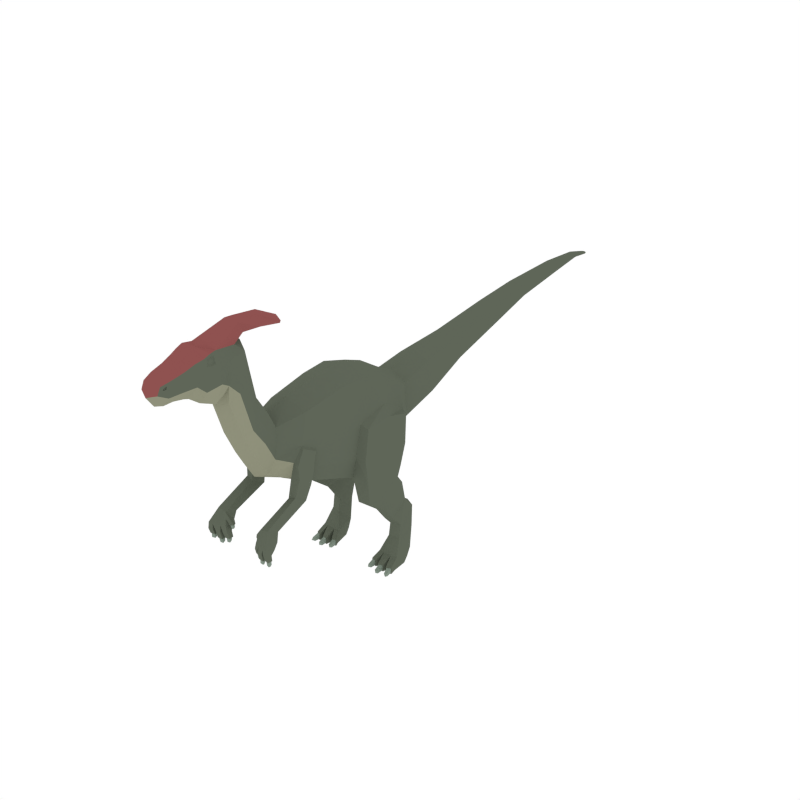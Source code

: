 # Source: Parasaurolophus.blend  (saved by Blender 2.79.0; exported with 4.5.12 LTS)
import bpy
from mathutils import Matrix  # noqa: F401  (used for matrix-valued properties, if any)

bpy.ops.wm.read_factory_settings(use_empty=True)
scene = bpy.context.scene
scene.name = 'Scene'

# ---- collections
col_collection_1 = bpy.data.collections.new('Collection 1'); scene.collection.children.link(col_collection_1)

# ---- materials (node trees are filled in below, after node groups)
mat_green = bpy.data.materials.new('Green')
mat_green.alpha_threshold = 0.0
mat_green.diffuse_color = (0.1149, 0.1329, 0.0985, 1.0)
mat_green.roughness = 0.5
mat_lightgreen = bpy.data.materials.new('LightGreen')
mat_lightgreen.alpha_threshold = 0.0
mat_lightgreen.diffuse_color = (0.2255, 0.281, 0.2287, 1.0)
mat_lightgreen.roughness = 0.5
mat_lightyellow = bpy.data.materials.new('LightYellow')
mat_lightyellow.alpha_threshold = 0.0
mat_lightyellow.diffuse_color = (0.2758, 0.281, 0.1979, 1.0)
mat_lightyellow.roughness = 0.5
mat_red = bpy.data.materials.new('Red')
mat_red.alpha_threshold = 0.0
mat_red.diffuse_color = (0.3032, 0.05684, 0.07047, 1.0)
mat_red.roughness = 0.5

# ---- material node trees
mat_red.use_nodes = True; mat_red.node_tree.nodes.clear()
_N = mat_red.node_tree.nodes; _L = mat_red.node_tree.links
n0 = _N.new('ShaderNodeOutputMaterial'); n0.name = 'Material Output'; n0.location = (300, 300)
n1 = _N.new('ShaderNodeBsdfDiffuse'); n1.name = 'Diffuse BSDF'; n1.location = (10, 300)
n1.inputs[0].default_value = (0.2738, 0.08386, 0.08009, 1.0)
_L.new(n1.outputs[0], n0.inputs[0])
n0.is_active_output = True

# ---- world
world_world = bpy.data.worlds.new('World'); scene.world = world_world
world_world.color = (1.0, 1.0, 1.0)
world_world.use_sun_shadow = False
world_world.sun_shadow_jitter_overblur = 0.0
world_world.cycles.sampling_method = 'NONE'
world_world.cycles.sample_map_resolution = 256
world_world.light_settings.ao_factor = 0.8675

# ---- meshes
me_cylinder = bpy.data.meshes.new('Cylinder')
me_cylinder.from_pydata([(0.5306, -2.245, 3.198), (0.3331, -2.473, 3.292), (0.4686, -2.263, 2.894), (0.2907, -2.612, 3.039), (0.4214, -1.789, 3.949), (0.2717, -2.365, 3.84), (0.547, -1.863, 2.925), (0.4928, -1.955, 2.698), (0.4635, -0.941, 4.094), (0.5188, -2.025, 3.419), (0.3263, -2.398, 3.646), (0.5514, -1.729, 3.261), (0.6422, -0.8087, 2.703), (0.5353, -0.7763, 2.235), (0.533, -0.3406, 4.095), (0.6327, -0.6518, 3.315), (0.5969, -0.7095, 1.706), (0.5476, -0.3823, 2.126), (0.6004, 0.07366, 3.914), (0.6986, -0.06861, 3.528), (0.719, 0.3932, 2.692), (0.6539, 0.2206, 2.226), (0.6059, 0.5534, 3.65), (0.6605, 0.4805, 3.187), (0.5024, 0.7746, 2.95), (0.4048, 0.7106, 2.724), (0.3922, 0.8684, 3.497), (0.4467, 0.8165, 3.204), (0.4309, 1.738, 3.126), (0.3547, 1.76, 2.97), (0.3547, 1.631, 3.643), (0.3928, 1.707, 3.34), (0.2953, 2.759, 3.395), (0.2482, 2.785, 3.285), (0.2482, 2.656, 3.795), (0.2718, 2.717, 3.569), (0.8055, -0.7362, 2.634), (0.832, -0.7106, 2.215), (0.7629, -0.5967, 3.223), (0.8634, -0.2601, 2.604), (0.8918, -0.3551, 2.109), (0.8214, -0.08828, 3.311), (0.8458, 0.3294, 2.591), (0.8595, 0.1785, 2.183), (0.7856, 0.4271, 3.145), (0.8117, -0.6441, 1.69), (0.8323, 0.1295, 1.949), (0.6574, 0.1035, 1.985), (0.5704, -0.3711, 1.792), (0.8685, -0.3504, 1.778), (0.623, -0.2513, 1.337), (0.7829, -0.1863, 1.35), (0.8089, 0.2811, 1.759), (0.6584, 0.2593, 1.783), (0.5868, -0.1018, 1.48), (0.8439, -0.08182, 1.463), (0.6729, 0.6102, 1.167), (0.8167, 0.5783, 1.107), (0.7931, 0.396, 1.306), (0.6584, 0.3795, 1.333), (0.6389, -0.02888, 1.03), (0.7829, 0.0372, 1.042), (0.6577, 0.1099, 0.8654), (0.8627, 0.176, 0.8762), (0.6729, 0.4904, 0.7303), (0.8707, 0.4988, 0.7092), (0.6577, 0.06691, 0.6054), (0.8627, 0.1351, 0.593), (0.6303, 0.3932, 0.2752), (0.9146, 0.3977, 0.2674), (0.534, -0.05992, 0.2663), (0.9389, -0.03114, 0.2635), (0.6504, -0.07941, 0.2635), (0.8139, 0.3961, 0.2704), (0.8262, -0.08296, 0.2663), (0.721, 0.3945, 0.273), (0.9445, -0.09508, -0.003348), (0.8317, -0.1471, -0.003348), (0.925, 0.2122, -0.003348), (0.9186, 0.3078, 0.1041), (0.8178, 0.3078, 0.1041), (0.8221, 0.2122, -0.003348), (0.8697, -0.2743, 0.1357), (0.9744, -0.2262, 0.1331), (0.8705, -0.2832, -0.003348), (0.9752, -0.2349, -0.003349), (0.8838, -0.2692, 0.1168), (0.9605, -0.2339, 0.1149), (0.8844, -0.2757, 0.01496), (0.9611, -0.2403, 0.01496), (0.918, -0.392, 0.06865), (0.9718, -0.3676, 0.0715), (0.916, -0.3689, 0.0007352), (0.9698, -0.3449, 0.004863), (0.9695, -0.4141, 0.02627), (0.6415, -0.1423, -0.003348), (0.5251, -0.123, -0.003349), (0.6974, 0.2122, -0.003348), (0.7127, 0.3076, 0.1046), (0.6139, 0.3073, 0.1051), (0.5965, 0.2122, -0.003349), (0.4751, -0.2155, 0.1417), (0.5833, -0.2337, 0.1393), (0.4739, -0.226, 0.002754), (0.5821, -0.2439, 0.00297), (0.4894, -0.2195, 0.1228), (0.5686, -0.2328, 0.1211), (0.4885, -0.2271, 0.02108), (0.5677, -0.2403, 0.02124), (0.4925, -0.3541, 0.0764), (0.5479, -0.3636, 0.07937), (0.4957, -0.3322, 0.008217), (0.551, -0.3421, 0.01247), (0.5099, -0.3874, 0.0368), (0.6791, -0.2853, 0.1357), (0.7915, -0.2594, 0.133), (0.6792, -0.2947, -0.009429), (0.7916, -0.2687, -0.00943), (0.6942, -0.2832, 0.116), (0.7765, -0.2643, 0.114), (0.6942, -0.2901, 0.009688), (0.7765, -0.2711, 0.009688), (0.7047, -0.411, 0.06899), (0.7638, -0.4138, 0.06855), (0.707, -0.3871, -0.002049), (0.766, -0.3903, -0.001151), (0.7418, -0.435, 0.02087), (0.6284, -2.236, 3.161), (0.654, -2.244, 2.902), (0.5881, -2.064, 3.315), (0.6603, -1.912, 2.908), (0.682, -1.998, 2.73), (0.6161, -1.807, 3.181), (0.5638, -2.038, 3.385), (0.5181, -2.256, 2.893), (0.5874, -1.976, 2.714), (0.5984, -1.888, 2.917), (0.5932, -2.308, 2.552), (0.4499, -2.33, 2.507), (0.5135, -2.319, 2.529), (0.5804, -2.246, 3.174), (0.5942, -1.762, 3.238), (0.4251, -2.068, 2.367), (0.6105, -2.073, 2.398), (0.5164, -2.056, 2.385), (0.2705, 4.115, 3.748), (0.2342, 4.135, 3.664), (0.2342, 4.057, 3.992), (0.2523, 4.083, 3.881), (0.2198, 5.078, 3.957), (0.1948, 5.079, 3.897), (0.1948, 5.077, 4.13), (0.2073, 5.078, 4.052), (0.1542, 6.429, 4.096), (0.1359, 6.427, 4.053), (0.1359, 6.432, 4.224), (0.145, 6.431, 4.166), (0.1032, 7.265, 4.162), (0.09266, 7.258, 4.137), (0.09266, 7.316, 4.204), (0.09795, 7.277, 4.18), (0.05898, 7.685, 4.082), (0.06259, 7.722, 4.103), (0.05898, 7.76, 4.109), (0.06621, 7.704, 4.095), (0.05898, 7.732, 4.079), (0.05898, 7.76, 4.091), (0.3796, -3.076, 1.957), (0.476, -3.108, 1.951), (0.6202, -3.16, 1.959), (0.6551, -2.986, 1.91), (0.4307, -3.007, 2.196), (0.6337, -2.889, 2.008), (0.5218, -2.876, 1.994), (0.3903, -2.877, 1.998), (0.6437, -2.797, 2.142), (0.6062, -3.002, 2.232), (0.5174, -3.004, 2.214), (0.4027, -2.898, 1.907), (0.4988, -2.932, 1.901), (0.4311, -3.104, 1.819), (0.3415, -3.077, 1.817), (0.3603, -2.957, 1.817), (0.4496, -2.985, 1.819), (0.3312, -3.042, 1.7), (0.4208, -3.068, 1.702), (0.3456, -2.949, 1.699), (0.4349, -2.977, 1.701), (0.3451, -3.033, 1.7), (0.4107, -3.052, 1.702), (0.3556, -2.965, 1.699), (0.4211, -2.986, 1.701), (0.3518, -3.024, 1.608), (0.4007, -3.042, 1.609), (0.3618, -2.977, 1.627), (0.4105, -2.995, 1.627), (0.3998, -2.994, 1.597), (0.5764, -3.142, 1.832), (0.4812, -3.003, 1.832), (0.4745, -3.131, 1.834), (0.583, -3.016, 1.83), (0.4639, -3.103, 1.671), (0.5658, -3.114, 1.671), (0.4688, -3.004, 1.668), (0.5706, -3.017, 1.668), (0.4781, -3.091, 1.67), (0.5528, -3.1, 1.671), (0.4818, -3.019, 1.668), (0.5563, -3.028, 1.669), (0.4667, -3.084, 1.58), (0.5257, -3.094, 1.58), (0.4759, -3.029, 1.598), (0.5347, -3.041, 1.598), (0.5164, -3.048, 1.549), (0.3896, -2.793, 2.147), (0.5185, -2.759, 2.146), (0.3362, -2.925, 4.039), (0.2716, -3.033, 3.841), (0.2926, -2.777, 4.389), (0.3317, -2.836, 4.222), (0.2349, -2.713, 4.479), (0.3346, -2.676, 3.678), (0.2811, -2.812, 3.371), (0.2822, -2.562, 4.049), (0.329, -2.603, 3.851), (0.2533, -2.512, 4.173), (0.3441, -3.654, 4.812), (0.394, -3.537, 5.123), (0.1567, -3.034, 5.556), (0.273, -3.242, 5.385), (0.2984, -3.313, 5.256), (0.2165, -3.341, 4.847), (0.2725, -3.521, 5.659), (0.3191, -3.795, 5.62), (0.3543, -3.538, 5.394), (0.2189, -4.097, 5.044), (0.3308, -3.976, 5.219), (0.3187, -3.862, 4.968), (0.2832, -3.939, 5.578), (0.2599, -4.137, 5.507), (0.1902, -4.554, 5.398), (0.2826, -4.143, 5.377), (0.2468, -4.434, 5.299), (0.2487, -4.461, 5.194), (0.1843, -4.616, 5.269), (0.2376, -4.372, 5.452), (0.1826, -4.524, 5.071), (0.2842, -4.276, 5.208), (0.3404, -3.815, 5.427), (0.3968, -3.854, 5.102), (0.316, -3.953, 5.398), (0.2008, -4.354, 5.084), (0.3453, -3.687, 5.407), (0.3232, -3.676, 5.666), (0.3009, -3.329, 4.989), (0.2153, -4.528, 5.336), (0.216, -4.511, 5.371), (0.2285, -4.461, 5.386), (0.237, -4.479, 5.345), (0.2025, -4.522, 5.332), (0.2032, -4.505, 5.367), (0.2157, -4.455, 5.382), (0.2242, -4.473, 5.34), (0.2335, -3.305, 4.643), (0.2936, -3.014, 4.995), (0.2981, -3.109, 4.764), (0.2545, -2.915, 5.178), (0.1968, -2.865, 5.408), (0.1341, -2.821, 5.685), (0.1583, -2.926, 5.893), (0.1537, -2.464, 5.666), (0.1168, -2.429, 5.836), (0.11, -1.991, 5.564), (0.1168, -1.977, 5.605), (0.3389, -3.581, 5.467), (0.3006, -3.579, 5.594), (0.3169, -3.742, 5.588), (0.3303, -3.754, 5.482), (0.3333, -3.674, 5.455), (0.3195, -3.667, 5.617), (0.3128, -3.603, 5.492), (0.2957, -3.604, 5.568), (0.3033, -3.716, 5.57), (0.3126, -3.724, 5.5), (0.3147, -3.668, 5.477), (0.3051, -3.664, 5.59), (0.7078, -3.17, 1.967), (0.7428, -2.996, 1.918), (0.7213, -2.899, 2.016), (0.7195, -3.18, 1.832), (0.6299, -3.155, 1.823), (0.646, -3.035, 1.829), (0.7355, -3.062, 1.838), (0.6284, -3.116, 1.708), (0.718, -3.141, 1.716), (0.6408, -3.023, 1.711), (0.7303, -3.05, 1.719), (0.642, -3.107, 1.709), (0.7077, -3.125, 1.715), (0.6512, -3.039, 1.711), (0.7167, -3.058, 1.718), (0.6476, -3.099, 1.615), (0.7114, -3.121, 1.62), (0.6572, -3.038, 1.642), (0.7209, -3.061, 1.647), (0.6873, -3.06, 1.591), (0.4043, -3.042, 2.073), (0.3846, -3.025, 2.038), (0.3227, -2.996, 2.055), (0.3498, -2.89, 2.032), (0.413, -2.923, 2.021), (0.2889, -2.978, 1.971), (0.3509, -3.007, 1.954), (0.3062, -2.91, 1.957), (0.3678, -2.941, 1.94), (0.2995, -2.973, 1.967), (0.3448, -2.994, 1.954), (0.3121, -2.923, 1.956), (0.3573, -2.946, 1.944), (0.282, -2.974, 1.899), (0.3154, -2.992, 1.89), (0.2974, -2.938, 1.905), (0.3306, -2.957, 1.896), (0.3155, -2.958, 1.876), (-0.5306, -2.245, 3.198), (-0.3331, -2.473, 3.292), (-0.4686, -2.263, 2.894), (-0.2907, -2.612, 3.039), (-0.4214, -1.789, 3.949), (-0.2717, -2.365, 3.84), (-0.547, -1.863, 2.925), (-0.4928, -1.955, 2.698), (-0.4635, -0.941, 4.094), (-0.5188, -2.025, 3.419), (-0.3263, -2.398, 3.646), (-0.5514, -1.729, 3.261), (-0.6422, -0.8087, 2.703), (-0.5353, -0.7763, 2.235), (-0.533, -0.3406, 4.095), (-0.6327, -0.6518, 3.315), (-0.5969, -0.7095, 1.706), (-0.5476, -0.3823, 2.126), (-0.6004, 0.07366, 3.914), (-0.6986, -0.06861, 3.528), (-0.719, 0.3932, 2.692), (-0.6539, 0.2206, 2.226), (-0.6059, 0.5534, 3.65), (-0.6605, 0.4805, 3.187), (-0.5024, 0.7746, 2.95), (-0.4048, 0.7106, 2.724), (-0.3921, 0.8684, 3.497), (-0.4467, 0.8165, 3.204), (-0.4309, 1.738, 3.126), (-0.3547, 1.76, 2.97), (-0.3547, 1.631, 3.643), (-0.3928, 1.707, 3.34), (-0.2953, 2.759, 3.395), (-0.2482, 2.785, 3.285), (-0.2482, 2.656, 3.795), (-0.2718, 2.717, 3.569), (-0.8055, -0.7362, 2.634), (-0.832, -0.7106, 2.215), (-0.7629, -0.5967, 3.223), (-0.8634, -0.2601, 2.604), (-0.8918, -0.3551, 2.109), (-0.8214, -0.08828, 3.311), (-0.8458, 0.3294, 2.591), (-0.8595, 0.1785, 2.183), (-0.7856, 0.4271, 3.145), (-0.8117, -0.6441, 1.69), (-0.8323, 0.1295, 1.949), (-0.6574, 0.1035, 1.985), (-0.5704, -0.3711, 1.792), (-0.8685, -0.3504, 1.778), (-0.623, -0.2513, 1.337), (-0.7829, -0.1863, 1.35), (-0.8089, 0.2811, 1.759), (-0.6584, 0.2593, 1.783), (-0.5868, -0.1018, 1.48), (-0.8439, -0.08182, 1.463), (-0.6729, 0.6102, 1.167), (-0.8167, 0.5783, 1.107), (-0.7931, 0.396, 1.306), (-0.6584, 0.3795, 1.333), (-0.6389, -0.02888, 1.03), (-0.7829, 0.0372, 1.042), (-0.6577, 0.1099, 0.8654), (-0.8627, 0.176, 0.8762), (-0.6729, 0.4904, 0.7303), (-0.8707, 0.4988, 0.7092), (-0.6577, 0.06691, 0.6054), (-0.8627, 0.1351, 0.593), (-0.6303, 0.3932, 0.2752), (-0.9146, 0.3977, 0.2674), (-0.534, -0.05992, 0.2663), (-0.9389, -0.03114, 0.2635), (-0.6504, -0.07941, 0.2635), (-0.8139, 0.3961, 0.2704), (-0.8262, -0.08296, 0.2663), (-0.721, 0.3945, 0.273), (-0.9445, -0.09508, -0.003348), (-0.8317, -0.1471, -0.003348), (-0.925, 0.2122, -0.003348), (-0.9186, 0.3078, 0.1041), (-0.8178, 0.3078, 0.1041), (-0.8221, 0.2122, -0.003348), (-0.8697, -0.2743, 0.1357), (-0.9744, -0.2262, 0.1331), (-0.8705, -0.2832, -0.003348), (-0.9752, -0.2349, -0.003349), (-0.8838, -0.2692, 0.1168), (-0.9605, -0.2339, 0.1149), (-0.8844, -0.2757, 0.01496), (-0.9611, -0.2403, 0.01496), (-0.918, -0.392, 0.06865), (-0.9718, -0.3676, 0.0715), (-0.916, -0.3689, 0.0007353), (-0.9698, -0.3449, 0.004863), (-0.9695, -0.4141, 0.02627), (-0.6415, -0.1423, -0.003348), (-0.5251, -0.123, -0.003349), (-0.6974, 0.2122, -0.003348), (-0.7127, 0.3076, 0.1046), (-0.6139, 0.3073, 0.1051), (-0.5965, 0.2122, -0.003349), (-0.4751, -0.2155, 0.1417), (-0.5833, -0.2337, 0.1393), (-0.4739, -0.226, 0.002754), (-0.5821, -0.2439, 0.00297), (-0.4894, -0.2195, 0.1228), (-0.5686, -0.2328, 0.1211), (-0.4885, -0.2271, 0.02108), (-0.5677, -0.2403, 0.02124), (-0.4925, -0.3541, 0.0764), (-0.5479, -0.3636, 0.07937), (-0.4957, -0.3322, 0.008217), (-0.551, -0.3421, 0.01247), (-0.5099, -0.3874, 0.0368), (-0.6791, -0.2853, 0.1357), (-0.7915, -0.2594, 0.133), (-0.6792, -0.2947, -0.009429), (-0.7916, -0.2687, -0.00943), (-0.6942, -0.2832, 0.116), (-0.7765, -0.2643, 0.114), (-0.6942, -0.2901, 0.009688), (-0.7765, -0.2711, 0.009688), (-0.7047, -0.411, 0.06899), (-0.7638, -0.4138, 0.06855), (-0.707, -0.3871, -0.002049), (-0.766, -0.3903, -0.001151), (-0.7418, -0.435, 0.02087), (-0.6284, -2.236, 3.161), (-0.654, -2.244, 2.902), (-0.5881, -2.064, 3.315), (-0.6603, -1.912, 2.908), (-0.682, -1.998, 2.73), (-0.6161, -1.807, 3.181), (-0.5638, -2.038, 3.385), (-0.5181, -2.256, 2.893), (-0.5874, -1.976, 2.714), (-0.5984, -1.888, 2.917), (-0.5932, -2.308, 2.552), (-0.4499, -2.33, 2.507), (-0.5135, -2.319, 2.529), (-0.5804, -2.246, 3.174), (-0.5942, -1.762, 3.238), (-0.4251, -2.068, 2.367), (-0.6105, -2.073, 2.398), (-0.5164, -2.056, 2.385), (-0.2705, 4.115, 3.748), (-0.2342, 4.135, 3.664), (-0.2342, 4.057, 3.992), (-0.2523, 4.083, 3.881), (-0.2198, 5.078, 3.957), (-0.1948, 5.079, 3.897), (-0.1948, 5.077, 4.13), (-0.2073, 5.078, 4.052), (-0.1542, 6.429, 4.096), (-0.1359, 6.427, 4.053), (-0.1359, 6.432, 4.224), (-0.145, 6.431, 4.166), (-0.1032, 7.265, 4.162), (-0.09266, 7.258, 4.137), (-0.09266, 7.316, 4.204), (-0.09795, 7.277, 4.18), (-0.05898, 7.685, 4.082), (-0.06259, 7.722, 4.103), (-0.05898, 7.76, 4.109), (-0.06621, 7.704, 4.095), (-0.05898, 7.732, 4.079), (-0.05898, 7.76, 4.091), (-0.3796, -3.076, 1.957), (-0.476, -3.108, 1.951), (-0.6202, -3.16, 1.959), (-0.6551, -2.986, 1.91), (-0.4307, -3.007, 2.196), (-0.6337, -2.889, 2.008), (-0.5218, -2.876, 1.994), (-0.3903, -2.877, 1.998), (-0.6437, -2.797, 2.142), (-0.6062, -3.002, 2.232), (-0.5174, -3.004, 2.214), (-0.4027, -2.898, 1.907), (-0.4988, -2.932, 1.901), (-0.4311, -3.104, 1.819), (-0.3415, -3.077, 1.817), (-0.3603, -2.957, 1.817), (-0.4496, -2.985, 1.819), (-0.3312, -3.042, 1.7), (-0.4208, -3.068, 1.702), (-0.3456, -2.949, 1.699), (-0.4349, -2.977, 1.701), (-0.3451, -3.033, 1.7), (-0.4107, -3.052, 1.702), (-0.3556, -2.965, 1.699), (-0.4211, -2.986, 1.701), (-0.3518, -3.024, 1.608), (-0.4007, -3.042, 1.609), (-0.3618, -2.977, 1.627), (-0.4105, -2.995, 1.627), (-0.3998, -2.994, 1.597), (-0.5764, -3.142, 1.832), (-0.4812, -3.003, 1.832), (-0.4745, -3.131, 1.834), (-0.583, -3.016, 1.83), (-0.4639, -3.103, 1.671), (-0.5658, -3.114, 1.671), (-0.4688, -3.004, 1.668), (-0.5706, -3.017, 1.668), (-0.4781, -3.091, 1.67), (-0.5528, -3.1, 1.671), (-0.4818, -3.019, 1.668), (-0.5563, -3.028, 1.669), (-0.4667, -3.084, 1.58), (-0.5257, -3.094, 1.58), (-0.4759, -3.029, 1.598), (-0.5347, -3.041, 1.598), (-0.5164, -3.048, 1.549), (-0.3896, -2.793, 2.147), (-0.5185, -2.759, 2.146), (-0.3362, -2.925, 4.039), (-0.2716, -3.033, 3.841), (-0.2926, -2.777, 4.389), (-0.3317, -2.836, 4.222), (-0.2349, -2.713, 4.479), (-0.3346, -2.676, 3.678), (-0.2811, -2.812, 3.371), (-0.2822, -2.562, 4.049), (-0.329, -2.603, 3.851), (-0.2533, -2.512, 4.173), (1.791e-07, -2.284, 2.763), (1.976e-07, -2.671, 2.921), (2.182e-07, -1.834, 4.14), (2.271e-07, -2.35, 3.942), (1.635e-07, -2.009, 2.59), (1.959e-07, -0.98, 4.269), (1.051e-07, -0.7766, 2.103), (1.763e-07, -0.3515, 4.284), (8.996e-08, -0.4297, 1.999), (1.574e-07, 0.05287, 4.13), (7.468e-08, 0.1711, 2.101), (1.294e-07, 0.546, 3.818), (7.823e-08, 0.6618, 2.596), (1.105e-07, 0.9171, 3.636), (5.97e-08, 1.771, 2.889), (8.72e-08, 1.608, 3.802), (2.085e-08, 2.797, 3.235), (4.219e-08, 2.637, 3.875), (-3.161e-08, 4.145, 3.625), (-1.753e-08, 4.042, 4.053), (-6.857e-08, 5.079, 3.87), (-6.176e-08, 5.076, 4.174), (-1.26e-07, 6.427, 4.033), (-1.214e-07, 6.433, 4.256), (-1.615e-07, 7.255, 4.125), (-1.632e-07, 7.337, 4.218), (-1.817e-07, 7.676, 4.076), (-1.856e-07, 7.781, 4.112), (-1.865e-07, 7.786, 4.083), (-1.848e-07, 7.74, 4.066), (2.423e-07, -3.092, 3.723), (2.632e-07, -2.664, 4.612), (2.169e-07, -2.871, 3.253), (2.439e-07, -2.504, 4.25), (-0.3441, -3.654, 4.812), (-0.394, -3.537, 5.123), (3.007e-07, -3.692, 4.729), (-0.1567, -3.034, 5.556), (3.095e-07, -2.923, 5.591), (-0.273, -3.242, 5.385), (-0.2984, -3.313, 5.256), (3.023e-07, -2.782, 5.522), (-0.2165, -3.341, 4.847), (-0.2725, -3.521, 5.659), (3.381e-07, -3.56, 5.799), (-0.3191, -3.795, 5.62), (3.41e-07, -3.768, 5.704), (3.394e-07, -3.704, 5.715), (-0.3543, -3.538, 5.394), (-0.2189, -4.097, 5.044), (-0.3308, -3.976, 5.219), (3.238e-07, -4.129, 4.963), (3.134e-07, -3.901, 4.885), (-0.3187, -3.862, 4.968), (-0.2832, -3.939, 5.578), (3.45e-07, -3.927, 5.676), (-0.2599, -4.137, 5.507), (3.478e-07, -4.144, 5.569), (-0.1902, -4.554, 5.398), (3.568e-07, -4.588, 5.434), (-0.2826, -4.143, 5.377), (-0.2468, -4.434, 5.299), (-0.2487, -4.461, 5.194), (3.516e-07, -4.695, 5.212), (-0.1843, -4.616, 5.269), (-0.2376, -4.372, 5.452), (-0.1826, -4.524, 5.071), (-0.2842, -4.276, 5.208), (-0.3404, -3.815, 5.427), (-0.3968, -3.854, 5.102), (-0.316, -3.953, 5.398), (-0.2008, -4.354, 5.084), (3.395e-07, -4.558, 5.015), (3.339e-07, -4.392, 5.008), (-0.3453, -3.687, 5.407), (3.53e-07, -4.403, 5.488), (-0.3232, -3.676, 5.666), (2.917e-07, -3.4, 4.729), (-0.3009, -3.329, 4.989), (-0.2153, -4.528, 5.336), (-0.216, -4.511, 5.371), (-0.2285, -4.461, 5.386), (-0.237, -4.479, 5.345), (-0.2025, -4.522, 5.332), (-0.2032, -4.505, 5.367), (-0.2157, -4.455, 5.382), (-0.2242, -4.473, 5.34), (-0.2335, -3.305, 4.643), (2.776e-07, -3.364, 4.525), (-0.2936, -3.014, 4.995), (-0.2981, -3.109, 4.764), (-0.2545, -2.915, 5.178), (-0.1968, -2.865, 5.408), (-0.1341, -2.821, 5.685), (3.068e-07, -2.773, 5.645), (-0.1583, -2.926, 5.893), (3.24e-07, -2.915, 5.97), (-0.1537, -2.464, 5.666), (2.949e-07, -2.424, 5.625), (-0.1168, -2.429, 5.836), (3.059e-07, -2.418, 5.913), (-0.11, -1.991, 5.564), (2.773e-07, -1.997, 5.525), (-0.1168, -1.977, 5.605), (2.824e-07, -1.966, 5.682), (-0.3389, -3.581, 5.467), (-0.3006, -3.579, 5.594), (-0.3169, -3.742, 5.588), (-0.3303, -3.754, 5.482), (-0.3333, -3.674, 5.455), (-0.3195, -3.667, 5.617), (-0.3128, -3.603, 5.492), (-0.2957, -3.604, 5.568), (-0.3033, -3.716, 5.57), (-0.3126, -3.724, 5.5), (-0.3147, -3.668, 5.477), (-0.3051, -3.664, 5.59), (2.765e-07, -1.935, 5.557), (2.776e-07, -1.928, 5.588), (-0.7078, -3.17, 1.967), (-0.7428, -2.996, 1.918), (-0.7213, -2.899, 2.016), (-0.7195, -3.18, 1.832), (-0.6299, -3.155, 1.823), (-0.646, -3.035, 1.829), (-0.7355, -3.062, 1.838), (-0.6284, -3.116, 1.708), (-0.718, -3.141, 1.716), (-0.6408, -3.023, 1.711), (-0.7303, -3.05, 1.719), (-0.642, -3.107, 1.709), (-0.7077, -3.125, 1.715), (-0.6512, -3.039, 1.711), (-0.7167, -3.058, 1.718), (-0.6476, -3.099, 1.615), (-0.7114, -3.121, 1.62), (-0.6572, -3.038, 1.642), (-0.7209, -3.061, 1.647), (-0.6873, -3.06, 1.591), (-0.4043, -3.042, 2.073), (-0.3846, -3.025, 2.038), (-0.3227, -2.996, 2.055), (-0.3498, -2.89, 2.032), (-0.413, -2.923, 2.021), (-0.2889, -2.978, 1.971), (-0.3509, -3.007, 1.954), (-0.3062, -2.91, 1.957), (-0.3678, -2.941, 1.94), (-0.2995, -2.973, 1.967), (-0.3448, -2.994, 1.954), (-0.3121, -2.923, 1.956), (-0.3573, -2.946, 1.944), (-0.282, -2.974, 1.899), (-0.3154, -2.992, 1.89), (-0.2974, -2.938, 1.905), (-0.3306, -2.957, 1.896), (-0.3155, -2.958, 1.876)], [], [(0, 1, 3, 2), (2, 3, 551, 550), (552, 553, 5, 4), (9, 10, 1, 0), (552, 4, 8, 555), (2, 550, 554, 7), (140, 134, 128, 127), (135, 136, 130, 131), (4, 9, 11, 8), (4, 5, 10, 9), (11, 6, 12, 15), (7, 554, 556, 13), (555, 8, 14, 557), (8, 11, 15, 14), (6, 7, 13, 12), (19, 15, 38, 41), (23, 19, 41, 44), (13, 556, 558, 17), (14, 15, 19, 18), (557, 14, 18, 559), (12, 13, 37, 36), (21, 20, 42, 43), (17, 558, 560, 21), (18, 19, 23, 22), (559, 18, 22, 561), (20, 21, 25, 24), (23, 20, 24, 27), (21, 560, 562, 25), (22, 23, 27, 26), (561, 22, 26, 563), (24, 25, 29, 28), (27, 24, 28, 31), (25, 562, 564, 29), (26, 27, 31, 30), (563, 26, 30, 565), (28, 29, 33, 32), (31, 28, 32, 35), (29, 564, 566, 33), (30, 31, 35, 34), (565, 30, 34, 567), (34, 35, 148, 147), (35, 32, 145, 148), (567, 34, 147, 569), (33, 566, 568, 146), (32, 33, 146, 145), (36, 37, 40, 39), (38, 36, 39, 41), (39, 40, 43, 42), (41, 39, 42, 44), (20, 23, 44, 42), (15, 12, 36, 38), (43, 40, 49, 46), (40, 37, 45, 49), (46, 49, 55, 52), (45, 16, 50, 51), (21, 43, 46, 47), (37, 13, 16, 45), (13, 17, 48, 16), (17, 21, 47, 48), (53, 59, 54), (48, 47, 53, 54), (47, 46, 52, 53), (49, 45, 51, 55), (16, 48, 54, 50), (52, 55, 58), (59, 58, 57, 56), (60, 59, 56, 62), (61, 60, 62, 63), (58, 61, 63, 57), (55, 51, 61, 58), (50, 54, 59, 60), (51, 50, 60, 61), (52, 58, 59, 53), (57, 63, 67, 65), (63, 62, 66, 67), (62, 56, 64, 66), (56, 57, 65, 64), (67, 74, 71), (65, 67, 71, 69), (64, 75, 68), (73, 65, 69), (72, 66, 70), (74, 67, 66, 72), (66, 64, 68, 70), (75, 64, 65, 73), (69, 71, 76, 78, 79), (76, 85, 84, 77), (73, 69, 79, 80), (78, 81, 80, 79), (77, 81, 78, 76), (77, 84, 82, 74), (101, 102, 72, 70), (76, 71, 83, 85), (83, 82, 86, 87), (86, 88, 92, 90), (82, 84, 88, 86), (84, 85, 89, 88), (85, 83, 87, 89), (93, 91, 94), (88, 89, 93, 92), (89, 87, 91, 93), (87, 86, 90, 91), (91, 90, 94), (90, 92, 94), (92, 93, 94), (99, 100, 96, 70, 68), (95, 104, 103, 96), (68, 75, 98, 99), (97, 100, 99, 98), (96, 100, 97, 95), (96, 103, 101, 70), (114, 115, 74, 72), (95, 72, 102, 104), (102, 101, 105, 106), (105, 107, 111, 109), (101, 103, 107, 105), (103, 104, 108, 107), (104, 102, 106, 108), (112, 110, 113), (107, 108, 112, 111), (108, 106, 110, 112), (106, 105, 109, 110), (110, 109, 113), (109, 111, 113), (111, 112, 113), (77, 117, 116, 95), (75, 73, 80, 98), (81, 97, 98, 80), (95, 97, 81, 77), (95, 116, 114, 72), (77, 74, 115, 117), (115, 114, 118, 119), (118, 120, 124, 122), (114, 116, 120, 118), (116, 117, 121, 120), (117, 115, 119, 121), (125, 123, 126), (120, 121, 125, 124), (121, 119, 123, 125), (119, 118, 122, 123), (123, 122, 126), (122, 124, 126), (124, 125, 126), (127, 128, 131, 130), (129, 127, 130, 132), (133, 140, 127, 129), (136, 141, 132, 130), (141, 133, 129, 132), (134, 2, 138, 139), (6, 11, 141, 136), (128, 134, 139, 137), (11, 9, 133, 141), (7, 6, 136, 135), (0, 2, 134, 140), (9, 0, 140, 133), (144, 143, 175, 215), (139, 138, 171, 177), (143, 137, 176, 175), (142, 144, 215, 214), (137, 139, 177, 176), (138, 142, 214, 171), (131, 128, 137, 143), (7, 135, 144, 142), (135, 131, 143, 144), (2, 7, 142, 138), (223, 5, 225), (219, 218, 266, 264), (220, 581, 591, 267), (145, 146, 150, 149), (148, 145, 149, 152), (146, 568, 570, 150), (147, 148, 152, 151), (569, 147, 151, 571), (571, 151, 155, 573), (150, 570, 572, 154), (151, 152, 156, 155), (149, 150, 154, 153), (152, 149, 153, 156), (153, 154, 158, 157), (156, 153, 157, 160), (154, 572, 574, 158), (155, 156, 160, 159), (573, 155, 159, 575), (575, 159, 163, 577), (159, 160, 162, 163), (158, 574, 576, 161), (160, 157, 164, 162), (157, 158, 161, 164), (164, 165, 166, 162), (579, 165, 161, 576), (162, 166, 163), (161, 165, 164), (163, 166, 578, 577), (166, 165, 579, 578), (169, 176, 177, 168), (178, 174, 173, 179), (174, 214, 215, 173), (167, 306, 174, 178), (173, 215, 175, 172), (179, 173, 172, 170), (169, 170, 287, 286), (168, 167, 181, 180), (170, 172, 288, 287), (183, 180, 185, 187), (179, 168, 180, 183), (167, 178, 182, 181), (178, 179, 183, 182), (185, 184, 188, 189), (180, 181, 184, 185), (181, 182, 186, 184), (182, 183, 187, 186), (188, 190, 194, 192), (184, 186, 190, 188), (186, 187, 191, 190), (187, 185, 189, 191), (195, 193, 196), (190, 191, 195, 194), (191, 189, 193, 195), (189, 188, 192, 193), (193, 192, 196), (192, 194, 196), (194, 195, 196), (169, 168, 199, 197), (200, 197, 202, 204), (170, 169, 197, 200), (168, 179, 198, 199), (179, 170, 200, 198), (202, 201, 205, 206), (197, 199, 201, 202), (199, 198, 203, 201), (198, 200, 204, 203), (205, 207, 211, 209), (201, 203, 207, 205), (203, 204, 208, 207), (204, 202, 206, 208), (212, 210, 213), (207, 208, 212, 211), (208, 206, 210, 212), (206, 205, 209, 210), (210, 209, 213), (209, 211, 213), (211, 212, 213), (217, 216, 265, 263), (224, 223, 218, 219), (582, 222, 217, 580), (221, 224, 219, 216), (216, 219, 264, 265), (225, 583, 581, 220), (580, 217, 263, 638), (10, 5, 223, 224), (3, 1, 221, 222), (1, 10, 224, 221), (551, 3, 222, 582), (5, 553, 583, 225), (218, 223, 225, 220), (222, 221, 216, 217), (218, 220, 267, 266), (267, 591, 588, 228), (627, 231, 226, 586), (254, 230, 227), (231, 254, 226), (232, 228, 268, 269), (232, 594, 597, 253), (230, 229, 234, 227), (602, 237, 235, 601), (237, 249, 236, 235), (233, 596, 605, 238), (238, 605, 607, 239), (241, 242, 243, 247), (246, 243, 244, 613), (245, 625, 609, 240), (233, 248, 277, 276), (247, 236, 250, 241), (248, 250, 236, 249), (245, 242, 241, 239), (234, 229, 228, 232), (252, 248, 249), (232, 253, 279, 275), (239, 607, 625, 245), (244, 242, 258, 255), (242, 244, 243), (234, 252, 249, 227), (226, 227, 249, 237), (253, 597, 596, 233), (248, 252, 278, 277), (586, 226, 237, 602), (623, 251, 246, 622), (251, 247, 243, 246), (264, 266, 229, 230), (263, 265, 254, 231), (265, 264, 230, 254), (238, 239, 241, 250), (601, 235, 251, 623), (235, 236, 247, 251), (257, 256, 260, 261), (242, 245, 257, 258), (245, 240, 256, 257), (240, 244, 255, 256), (260, 259, 262, 261), (255, 258, 262, 259), (256, 255, 259, 260), (258, 257, 261, 262), (226, 254, 227), (229, 266, 267, 228), (638, 263, 231, 627), (246, 613, 622), (646, 269, 271, 650), (228, 588, 644, 268), (594, 232, 269, 646), (650, 271, 273, 654), (269, 268, 270, 271), (268, 644, 648, 270), (272, 667, 668, 273), (271, 270, 272, 273), (270, 648, 652, 272), (250, 248, 233, 238), (274, 275, 281, 280), (277, 278, 284, 283), (278, 274, 280, 284), (253, 233, 276, 279), (252, 234, 274, 278), (234, 232, 275, 274), (284, 285, 282, 283), (275, 279, 285, 281), (279, 276, 282, 285), (276, 277, 283, 282), (667, 272, 652), (273, 668, 654), (74, 82, 83, 71), (285, 284, 280, 281), (167, 168, 177, 306), (287, 288, 176, 286), (176, 169, 286), (172, 175, 288), (175, 176, 288), (286, 169, 290, 289), (292, 289, 294, 296), (287, 286, 289, 292), (169, 170, 291, 290), (170, 287, 292, 291), (294, 293, 297, 298), (289, 290, 293, 294), (290, 291, 295, 293), (291, 292, 296, 295), (297, 299, 303, 301), (293, 295, 299, 297), (295, 296, 300, 299), (296, 294, 298, 300), (304, 302, 305), (299, 300, 304, 303), (300, 298, 302, 304), (298, 297, 301, 302), (302, 301, 305), (301, 303, 305), (303, 304, 305), (306, 171, 308, 307), (306, 177, 171), (310, 307, 312, 314), (174, 306, 307, 310), (171, 214, 309, 308), (214, 174, 310, 309), (312, 311, 315, 316), (307, 308, 311, 312), (308, 309, 313, 311), (309, 310, 314, 313), (315, 317, 321, 319), (311, 313, 317, 315), (313, 314, 318, 317), (314, 312, 316, 318), (322, 320, 323), (317, 318, 322, 321), (318, 316, 320, 322), (316, 315, 319, 320), (320, 319, 323), (319, 321, 323), (321, 322, 323), (613, 244, 240, 609), (324, 326, 327, 325), (326, 550, 551, 327), (552, 328, 329, 553), (333, 324, 325, 334), (552, 555, 332, 328), (326, 331, 554, 550), (464, 451, 452, 458), (459, 455, 454, 460), (328, 332, 335, 333), (328, 333, 334, 329), (335, 339, 336, 330), (331, 337, 556, 554), (555, 557, 338, 332), (332, 338, 339, 335), (330, 336, 337, 331), (343, 365, 362, 339), (347, 368, 365, 343), (337, 341, 558, 556), (338, 342, 343, 339), (557, 559, 342, 338), (336, 360, 361, 337), (345, 367, 366, 344), (341, 345, 560, 558), (342, 346, 347, 343), (559, 561, 346, 342), (344, 348, 349, 345), (347, 351, 348, 344), (345, 349, 562, 560), (346, 350, 351, 347), (561, 563, 350, 346), (348, 352, 353, 349), (351, 355, 352, 348), (349, 353, 564, 562), (350, 354, 355, 351), (563, 565, 354, 350), (352, 356, 357, 353), (355, 359, 356, 352), (353, 357, 566, 564), (354, 358, 359, 355), (565, 567, 358, 354), (358, 471, 472, 359), (359, 472, 469, 356), (567, 569, 471, 358), (357, 470, 568, 566), (356, 469, 470, 357), (360, 363, 364, 361), (362, 365, 363, 360), (363, 366, 367, 364), (365, 368, 366, 363), (344, 366, 368, 347), (339, 362, 360, 336), (367, 370, 373, 364), (364, 373, 369, 361), (370, 376, 379, 373), (369, 375, 374, 340), (345, 371, 370, 367), (361, 369, 340, 337), (337, 340, 372, 341), (341, 372, 371, 345), (377, 378, 383), (372, 378, 377, 371), (371, 377, 376, 370), (373, 379, 375, 369), (340, 374, 378, 372), (376, 382, 379), (383, 380, 381, 382), (384, 386, 380, 383), (385, 387, 386, 384), (382, 381, 387, 385), (379, 382, 385, 375), (374, 384, 383, 378), (375, 385, 384, 374), (376, 377, 383, 382), (381, 389, 391, 387), (387, 391, 390, 386), (386, 390, 388, 380), (380, 388, 389, 381), (391, 395, 398), (389, 393, 395, 391), (388, 392, 399), (397, 393, 389), (396, 394, 390), (398, 396, 390, 391), (390, 394, 392, 388), (399, 397, 389, 388), (393, 403, 402, 400, 395), (400, 401, 408, 409), (397, 404, 403, 393), (402, 403, 404, 405), (401, 400, 402, 405), (401, 398, 406, 408), (425, 394, 396, 426), (400, 409, 407, 395), (407, 411, 410, 406), (410, 414, 416, 412), (406, 410, 412, 408), (408, 412, 413, 409), (409, 413, 411, 407), (417, 418, 415), (412, 416, 417, 413), (413, 417, 415, 411), (411, 415, 414, 410), (415, 418, 414), (414, 418, 416), (416, 418, 417), (423, 392, 394, 420, 424), (419, 420, 427, 428), (392, 423, 422, 399), (421, 422, 423, 424), (420, 419, 421, 424), (420, 394, 425, 427), (438, 396, 398, 439), (419, 428, 426, 396), (426, 430, 429, 425), (429, 433, 435, 431), (425, 429, 431, 427), (427, 431, 432, 428), (428, 432, 430, 426), (436, 437, 434), (431, 435, 436, 432), (432, 436, 434, 430), (430, 434, 433, 429), (434, 437, 433), (433, 437, 435), (435, 437, 436), (401, 419, 440, 441), (399, 422, 404, 397), (405, 404, 422, 421), (419, 401, 405, 421), (419, 396, 438, 440), (401, 441, 439, 398), (439, 443, 442, 438), (442, 446, 448, 444), (438, 442, 444, 440), (440, 444, 445, 441), (441, 445, 443, 439), (449, 450, 447), (444, 448, 449, 445), (445, 449, 447, 443), (443, 447, 446, 442), (447, 450, 446), (446, 450, 448), (448, 450, 449), (451, 454, 455, 452), (453, 456, 454, 451), (457, 453, 451, 464), (460, 454, 456, 465), (465, 456, 453, 457), (458, 463, 462, 326), (330, 460, 465, 335), (452, 461, 463, 458), (335, 465, 457, 333), (331, 459, 460, 330), (324, 464, 458, 326), (333, 457, 464, 324), (468, 539, 499, 467), (463, 501, 495, 462), (467, 499, 500, 461), (466, 538, 539, 468), (461, 500, 501, 463), (462, 495, 538, 466), (455, 467, 461, 452), (331, 466, 468, 459), (459, 468, 467, 455), (326, 462, 466, 331), (547, 549, 329), (543, 639, 641, 542), (544, 642, 591, 581), (469, 473, 474, 470), (472, 476, 473, 469), (470, 474, 570, 568), (471, 475, 476, 472), (569, 571, 475, 471), (571, 573, 479, 475), (474, 478, 572, 570), (475, 479, 480, 476), (473, 477, 478, 474), (476, 480, 477, 473), (477, 481, 482, 478), (480, 484, 481, 477), (478, 482, 574, 572), (479, 483, 484, 480), (573, 575, 483, 479), (575, 577, 487, 483), (483, 487, 486, 484), (482, 485, 576, 574), (484, 486, 488, 481), (481, 488, 485, 482), (488, 486, 490, 489), (579, 576, 485, 489), (486, 487, 490), (485, 488, 489), (487, 577, 578, 490), (490, 578, 579, 489), (493, 492, 501, 500), (502, 503, 497, 498), (498, 497, 539, 538), (491, 502, 498, 689), (497, 496, 499, 539), (503, 494, 496, 497), (493, 669, 670, 494), (492, 504, 505, 491), (494, 670, 671, 496), (507, 511, 509, 504), (503, 507, 504, 492), (491, 505, 506, 502), (502, 506, 507, 503), (509, 513, 512, 508), (504, 509, 508, 505), (505, 508, 510, 506), (506, 510, 511, 507), (512, 516, 518, 514), (508, 512, 514, 510), (510, 514, 515, 511), (511, 515, 513, 509), (519, 520, 517), (514, 518, 519, 515), (515, 519, 517, 513), (513, 517, 516, 512), (517, 520, 516), (516, 520, 518), (518, 520, 519), (493, 521, 523, 492), (524, 528, 526, 521), (494, 524, 521, 493), (492, 523, 522, 503), (503, 522, 524, 494), (526, 530, 529, 525), (521, 526, 525, 523), (523, 525, 527, 522), (522, 527, 528, 524), (529, 533, 535, 531), (525, 529, 531, 527), (527, 531, 532, 528), (528, 532, 530, 526), (536, 537, 534), (531, 535, 536, 532), (532, 536, 534, 530), (530, 534, 533, 529), (534, 537, 533), (533, 537, 535), (535, 537, 536), (541, 637, 640, 540), (548, 543, 542, 547), (582, 580, 541, 546), (545, 540, 543, 548), (540, 640, 639, 543), (549, 544, 581, 583), (580, 638, 637, 541), (334, 548, 547, 329), (327, 546, 545, 325), (325, 545, 548, 334), (551, 582, 546, 327), (329, 549, 583, 553), (542, 544, 549, 547), (546, 541, 540, 545), (542, 641, 642, 544), (642, 587, 588, 591), (627, 586, 584, 592), (628, 585, 590), (592, 584, 628), (593, 645, 643, 587), (593, 626, 597, 594), (590, 585, 598, 589), (602, 601, 599, 603), (603, 599, 600, 619), (595, 604, 605, 596), (604, 606, 607, 605), (610, 617, 612, 611), (616, 613, 614, 612), (615, 608, 609, 625), (595, 657, 658, 618), (617, 610, 620, 600), (618, 619, 600, 620), (615, 606, 610, 611), (598, 593, 587, 589), (624, 619, 618), (593, 656, 660, 626), (606, 615, 625, 607), (614, 629, 632, 611), (611, 612, 614), (598, 585, 619, 624), (584, 603, 619, 585), (626, 595, 596, 597), (618, 658, 659, 624), (586, 602, 603, 584), (623, 622, 616, 621), (621, 616, 612, 617), (639, 590, 589, 641), (637, 592, 628, 640), (640, 628, 590, 639), (604, 620, 610, 606), (601, 623, 621, 599), (599, 621, 617, 600), (631, 635, 634, 630), (611, 632, 631, 615), (615, 631, 630, 608), (608, 630, 629, 614), (634, 635, 636, 633), (629, 633, 636, 632), (630, 634, 633, 629), (632, 636, 635, 631), (584, 585, 628), (589, 587, 642, 641), (638, 627, 592, 637), (616, 622, 613), (646, 650, 649, 645), (587, 643, 644, 588), (594, 646, 645, 593), (650, 654, 653, 649), (645, 649, 647, 643), (643, 647, 648, 644), (651, 653, 668, 667), (649, 653, 651, 647), (647, 651, 652, 648), (620, 604, 595, 618), (655, 661, 662, 656), (658, 664, 665, 659), (659, 665, 661, 655), (626, 660, 657, 595), (624, 659, 655, 598), (598, 655, 656, 593), (665, 664, 663, 666), (656, 662, 666, 660), (660, 666, 663, 657), (657, 663, 664, 658), (667, 652, 651), (653, 654, 668), (398, 395, 407, 406), (666, 662, 661, 665), (491, 689, 501, 492), (670, 669, 500, 671), (500, 669, 493), (496, 671, 499), (499, 671, 500), (669, 672, 673, 493), (675, 679, 677, 672), (670, 675, 672, 669), (493, 673, 674, 494), (494, 674, 675, 670), (677, 681, 680, 676), (672, 677, 676, 673), (673, 676, 678, 674), (674, 678, 679, 675), (680, 684, 686, 682), (676, 680, 682, 678), (678, 682, 683, 679), (679, 683, 681, 677), (687, 688, 685), (682, 686, 687, 683), (683, 687, 685, 681), (681, 685, 684, 680), (685, 688, 684), (684, 688, 686), (686, 688, 687), (689, 690, 691, 495), (689, 495, 501), (693, 697, 695, 690), (498, 693, 690, 689), (495, 691, 692, 538), (538, 692, 693, 498), (695, 699, 698, 694), (690, 695, 694, 691), (691, 694, 696, 692), (692, 696, 697, 693), (698, 702, 704, 700), (694, 698, 700, 696), (696, 700, 701, 697), (697, 701, 699, 695), (705, 706, 703), (700, 704, 705, 701), (701, 705, 703, 699), (699, 703, 702, 698), (703, 706, 702), (702, 706, 704), (704, 706, 705), (613, 609, 608, 614)])
me_cylinder.polygons.foreach_set('material_index', [2, 2, 0, 0, 0, 2, 0, 0, 0, 0, 0, 2, 0, 0, 0, 0, 0, 2, 0, 0, 0, 0, 2, 0, 0, 0, 0, 2, 0, 0, 0, 0, 2, 0, 0, 0, 0, 2, 0, 0, 0, 0, 0, 2, 0, 0, 0, 0, 0, 0, 0, 0, 0, 0, 0, 0, 0, 0, 0, 0, 0, 0, 0, 0, 0, 0, 0, 0, 0, 0, 0, 0, 0, 0, 0, 0, 0, 0, 0, 0, 0, 0, 0, 0, 0, 0, 0, 0, 0, 0, 0, 0, 0, 0, 1, 0, 0, 0, 1, 1, 1, 1, 1, 1, 1, 0, 0, 0, 0, 0, 0, 0, 0, 0, 1, 0, 0, 0, 1, 1, 1, 1, 1, 1, 1, 0, 0, 0, 0, 0, 0, 0, 1, 0, 0, 0, 1, 1, 1, 1, 1, 1, 1, 0, 0, 0, 0, 0, 0, 0, 0, 0, 0, 0, 0, 0, 0, 0, 0, 0, 0, 0, 0, 0, 0, 0, 0, 0, 0, 0, 2, 0, 0, 0, 2, 0, 0, 0, 0, 0, 2, 0, 0, 0, 0, 2, 0, 0, 0, 2, 0, 0, 0, 0, 0, 0, 0, 0, 0, 0, 0, 0, 0, 0, 0, 0, 0, 0, 0, 0, 0, 1, 0, 0, 0, 1, 1, 1, 1, 1, 1, 1, 0, 0, 0, 0, 0, 0, 0, 0, 0, 1, 0, 0, 0, 1, 1, 1, 1, 1, 1, 1, 2, 0, 2, 0, 0, 0, 2, 0, 2, 0, 2, 0, 0, 2, 0, 0, 2, 0, 2, 3, 3, 0, 2, 2, 3, 3, 0, 2, 3, 0, 0, 0, 0, 0, 0, 0, 3, 0, 0, 0, 2, 3, 0, 2, 2, 2, 0, 2, 0, 0, 2, 2, 0, 0, 0, 0, 0, 0, 0, 0, 2, 0, 2, 2, 3, 3, 3, 3, 3, 3, 3, 3, 3, 0, 0, 0, 0, 0, 0, 0, 0, 0, 0, 0, 3, 3, 0, 0, 0, 0, 0, 0, 0, 0, 0, 0, 0, 0, 0, 0, 0, 0, 1, 0, 0, 0, 1, 1, 1, 1, 1, 1, 1, 0, 0, 0, 0, 0, 0, 0, 0, 0, 0, 1, 0, 0, 0, 1, 1, 1, 1, 1, 1, 1, 3, 2, 2, 0, 0, 0, 2, 0, 0, 0, 0, 0, 2, 0, 0, 0, 0, 0, 2, 0, 0, 0, 0, 2, 0, 0, 0, 0, 2, 0, 0, 0, 0, 2, 0, 0, 0, 0, 2, 0, 0, 0, 0, 0, 2, 0, 0, 0, 0, 0, 0, 0, 0, 0, 0, 0, 0, 0, 0, 0, 0, 0, 0, 0, 0, 0, 0, 0, 0, 0, 0, 0, 0, 0, 0, 0, 0, 0, 0, 0, 0, 0, 0, 0, 0, 0, 0, 0, 0, 0, 0, 0, 0, 0, 0, 1, 0, 0, 0, 1, 1, 1, 1, 1, 1, 1, 0, 0, 0, 0, 0, 0, 0, 0, 0, 1, 0, 0, 0, 1, 1, 1, 1, 1, 1, 1, 0, 0, 0, 0, 0, 0, 0, 1, 0, 0, 0, 1, 1, 1, 1, 1, 1, 1, 0, 0, 0, 0, 0, 0, 0, 0, 0, 0, 0, 0, 0, 0, 0, 0, 0, 0, 0, 0, 0, 0, 0, 0, 0, 0, 0, 2, 0, 0, 0, 2, 0, 0, 0, 0, 0, 2, 0, 0, 0, 0, 2, 0, 0, 0, 2, 0, 0, 0, 0, 0, 0, 0, 0, 0, 0, 0, 0, 0, 0, 0, 0, 0, 0, 0, 0, 0, 1, 0, 0, 0, 1, 1, 1, 1, 1, 1, 1, 0, 0, 0, 0, 0, 0, 0, 0, 0, 1, 0, 0, 0, 1, 1, 1, 1, 1, 1, 1, 2, 0, 2, 0, 0, 0, 2, 0, 2, 0, 2, 0, 0, 2, 0, 0, 2, 0, 2, 3, 3, 0, 2, 2, 3, 3, 0, 2, 3, 0, 0, 0, 0, 0, 0, 0, 3, 0, 0, 0, 2, 3, 0, 2, 2, 2, 0, 2, 0, 0, 2, 2, 0, 0, 0, 0, 0, 0, 0, 0, 2, 0, 2, 2, 3, 3, 3, 3, 3, 3, 3, 3, 3, 0, 0, 0, 0, 0, 0, 0, 0, 0, 0, 0, 3, 3, 0, 0, 0, 0, 0, 0, 0, 0, 0, 0, 0, 0, 0, 0, 0, 0, 1, 0, 0, 0, 1, 1, 1, 1, 1, 1, 1, 0, 0, 0, 0, 0, 0, 0, 0, 0, 0, 1, 0, 0, 0, 1, 1, 1, 1, 1, 1, 1, 3])
me_cylinder.materials.append(mat_green)
me_cylinder.materials.append(mat_lightgreen)
me_cylinder.materials.append(mat_lightyellow)
me_cylinder.materials.append(mat_red)
me_cylinder.use_remesh_preserve_volume = False
me_cylinder.use_remesh_preserve_attributes = False
me_cylinder.use_mirror_vertex_groups = False
me_cylinder.update()
arm_dinoarmature = bpy.data.armatures.new('DinoArmature')  # bones are not reproduced

# ---- objects
ob_armature = bpy.data.objects.new('Armature', arm_dinoarmature)
ob_parasaurolophus = bpy.data.objects.new('Parasaurolophus', me_cylinder)

# ---- transforms, parenting, visibility, modifiers, constraints
ob_armature.location = (0.0, 0.0, 0.0)
ob_armature.lineart.crease_threshold = 0.0
ob_parasaurolophus.parent = ob_armature
ob_parasaurolophus.location = (0.0, 0.0, 0.0)
ob_parasaurolophus.lineart.crease_threshold = 0.0
_vg = ob_parasaurolophus.vertex_groups.new(name='root')
for _i, _w in zip([109, 110, 111, 112, 113, 433, 434, 435, 436, 437], [0.0164, 0.03616, 0.007373, 0.01187, 0.01795, 0.01586, 0.03564, 0.006796, 0.01134, 0.01741]): _vg.add([_i], _w, 'REPLACE')
_vg = ob_parasaurolophus.vertex_groups.new(name='Body')
for _i, _w in zip([4, 8, 14, 15, 18, 38, 270, 271, 272, 273, 328, 332, 338, 339, 342, 552, 555, 557, 559, 647, 648, 649, 650, 651, 652, 653, 654, 667, 668], [0.05054, 0.4325, 0.1255, 0.03749, 0.03678, 0.001704, 0.01438, 0.0113, 0.05202, 0.05124, 0.0447, 0.4197, 0.1224, 0.03455, 0.03483, 0.01887, 0.2473, 0.1059, 0.04803, 0.01438, 0.02792, 0.0113, 0.009997, 0.05202, 0.05671, 0.05124, 0.04947, 0.05355, 0.05253]): _vg.add([_i], _w, 'REPLACE')
_vg = ob_parasaurolophus.vertex_groups.new(name='FrontLeg.R')
for _i, _w in zip([1, 2, 3, 7, 222, 324, 325, 326, 327, 328, 330, 331, 332, 333, 334, 335, 336, 339, 360, 362, 451, 452, 453, 454, 456, 457, 458, 460, 464, 465, 546, 550, 551, 552, 554, 556, 582], [0.08846, 0.03177, 0.2558, 0.004353, 0.05506, 0.5232, 0.1837, 0.06646, 0.1675, 0.1309, 0.09314, 0.02638, 0.03588, 0.7663, 0.08427, 0.7456, 0.04534, 0.04403, 0.00532, 0.009408, 0.2919, 0.03142, 0.6759, 0.05039, 0.5379, 0.7523, 0.05285, 0.06428, 0.3722, 0.6824, 0.03369, 0.3793, 0.3184, 0.008872, 0.3662, 0.005265, 0.07238]): _vg.add([_i], _w, 'REPLACE')
_vg = ob_parasaurolophus.vertex_groups.new(name='FrontUpLeg.R')
for _i, _w in zip([324, 325, 326, 327, 330, 331, 333, 335, 336, 337, 360, 361, 451, 452, 453, 454, 455, 456, 457, 458, 459, 460, 461, 462, 463, 464, 465, 466, 467, 468, 546, 550, 551, 554], [0.3341, 0.1347, 0.7938, 0.1888, 0.8641, 0.8789, 0.07369, 0.1503, 0.08262, 0.05093, 0.04792, 0.003061, 0.6387, 0.8995, 0.2374, 0.9323, 0.945, 0.4214, 0.1285, 0.8324, 0.9313, 0.9111, 0.05698, 0.07323, 0.05219, 0.5309, 0.2469, 0.4416, 0.4499, 0.4719, 0.02712, 0.09325, 0.0426, 0.1135]): _vg.add([_i], _w, 'REPLACE')
_vg = ob_parasaurolophus.vertex_groups.new(name='FrontLowLeg.R')
for _i, _w in zip([326, 331, 452, 455, 458, 459, 461, 462, 463, 466, 467, 468, 494, 495, 496, 497, 498, 499, 500, 501, 538, 539, 669, 670, 671, 672, 673, 674, 675, 676, 677, 678, 679, 680, 681, 682, 683, 684, 685, 686, 687, 688, 689, 690, 691, 692, 693, 694, 695, 696, 697, 698, 699, 700, 701, 702, 703, 704, 705, 706], [0.05537, 0.007299, 0.03626, 0.04766, 0.06246, 0.02649, 0.9301, 0.8845, 0.9236, 0.569, 0.5769, 0.5405, 0.02218, 0.007979, 0.1276, 0.008115, 0.01081, 0.7442, 0.1591, 0.05917, 0.1741, 0.8807, 0.02509, 0.05131, 0.144, 0.0236, 0.01896, 0.02392, 0.03356, 0.02347, 0.02502, 0.02492, 0.02658, 0.02396, 0.02502, 0.02495, 0.02608, 0.02478, 0.02498, 0.02496, 0.02533, 0.025, 0.0004601, 0.02586, 0.02831, 0.07621, 0.0649, 0.0523, 0.05116, 0.06085, 0.05826, 0.05337, 0.0526, 0.05911, 0.05746, 0.05542, 0.05509, 0.05641, 0.05614, 0.05587]): _vg.add([_i], _w, 'REPLACE')
_vg = ob_parasaurolophus.vertex_groups.new(name='FrontFoot.R')
for _i, _w in zip([462, 491, 492, 493, 494, 495, 496, 497, 498, 499, 500, 501, 502, 503, 504, 505, 506, 507, 508, 509, 510, 511, 512, 513, 514, 515, 516, 517, 518, 519, 520, 521, 522, 523, 524, 525, 526, 527, 528, 529, 530, 531, 532, 533, 534, 535, 536, 537, 538, 539, 669, 670, 671, 672, 673, 674, 675, 676, 677, 678, 679, 680, 681, 682, 683, 684, 685, 686, 687, 688, 689, 690, 691, 692, 693, 694, 695, 696, 697, 698, 699, 700, 701, 702, 703, 704, 705, 706], [0.02499, 0.9943, 0.9942, 0.9768, 0.9639, 0.9753, 0.8708, 0.9707, 0.9698, 0.2417, 0.858, 0.9466, 0.9923, 0.9991, 0.9959, 0.9961, 0.9971, 0.9973, 0.9966, 0.9965, 0.9968, 0.9968, 0.9966, 0.9966, 0.9968, 0.9968, 0.9967, 0.9967, 0.9967, 0.9967, 0.9967, 0.9947, 0.9998, 0.9982, 0.9947, 0.9996, 0.9988, 1.0, 0.9995, 0.9997, 0.9992, 0.9999, 0.9996, 1.0, 0.9999, 1.0, 0.9999, 1.0, 0.8268, 0.1126, 0.9639, 0.9486, 0.8558, 0.964, 0.9663, 0.9635, 0.9586, 0.9639, 0.9631, 0.9631, 0.9623, 0.9636, 0.9631, 0.9631, 0.9625, 0.9632, 0.9631, 0.9631, 0.9629, 0.9631, 0.9764, 0.9633, 0.9619, 0.9248, 0.9358, 0.9487, 0.9499, 0.9401, 0.9427, 0.9476, 0.9484, 0.9419, 0.9435, 0.9456, 0.9459, 0.9446, 0.9449, 0.9451]): _vg.add([_i], _w, 'REPLACE')
_vg = ob_parasaurolophus.vertex_groups.new(name='BackLeg.R')
for _i, _w in zip([18, 332, 336, 337, 338, 339, 340, 341, 342, 343, 344, 346, 347, 348, 350, 351, 360, 361, 362, 363, 364, 365, 366, 368, 369, 372, 373, 555, 556, 557, 558, 559, 561], [0.002137, 0.0653, 0.1339, 0.2833, 0.1966, 0.2069, 0.06326, 0.07384, 0.4282, 0.6469, 0.0671, 0.1789, 0.2541, 0.01559, 0.01977, 0.02578, 0.1373, 0.1287, 0.4051, 0.067, 0.04181, 0.7622, 0.03263, 0.4094, 0.04737, 0.02351, 0.008298, 0.004718, 0.0777, 0.06364, 0.02603, 0.1031, 0.04884]): _vg.add([_i], _w, 'REPLACE')
_vg = ob_parasaurolophus.vertex_groups.new(name='BackUpLeg.R')
for _i, _w in zip([13, 17, 336, 337, 339, 340, 341, 343, 344, 345, 346, 347, 348, 349, 351, 360, 361, 362, 363, 364, 365, 366, 367, 368, 369, 370, 371, 372, 373, 374, 375, 376, 377, 378, 379, 380, 381, 382, 383, 384, 385, 386, 387, 388, 389, 556, 558, 560, 562], [0.02274, 0.03636, 0.2618, 0.3428, 0.05894, 0.8172, 0.6835, 0.03977, 0.6872, 0.9284, 0.01594, 0.1127, 0.05722, 0.07592, 0.004658, 0.4974, 0.6692, 0.1277, 0.8639, 0.8864, 0.08346, 0.8593, 0.9962, 0.1824, 0.857, 0.9955, 0.9746, 0.8527, 0.9109, 0.9038, 0.9092, 0.9997, 0.9973, 0.9364, 0.9376, 0.8474, 0.5344, 0.9956, 0.9921, 0.7128, 0.6997, 0.2087, 0.1709, 0.004388, 0.001494, 0.129, 0.1819, 0.1851, 0.01513]): _vg.add([_i], _w, 'REPLACE')
_vg = ob_parasaurolophus.vertex_groups.new(name='BackLowLeg.R')
for _i, _w in zip([374, 375, 378, 379, 380, 381, 384, 385, 386, 387, 388, 389, 390, 391, 392, 393, 394, 395, 396, 397, 398, 399, 400, 402, 403, 404, 405, 406, 407, 408, 409, 410, 411, 412, 413, 414, 415, 416, 417, 418, 421, 422, 423, 424, 425, 426, 427, 428, 429, 430, 431, 432, 433, 434, 435, 436, 437], [0.06333, 0.06637, 0.01164, 0.03515, 0.1526, 0.4684, 0.275, 0.2888, 0.7735, 0.8061, 0.9712, 0.9846, 0.8723, 0.8819, 0.9655, 0.9284, 0.1464, 0.1855, 0.09448, 0.9738, 0.09126, 0.9859, 0.01843, 0.3015, 0.8016, 0.8831, 0.1344, 0.04531, 0.06136, 0.0149, 0.02967, 0.04264, 0.05527, 0.02088, 0.03209, 0.01713, 0.01716, 0.01785, 0.02004, 0.01458, 0.1028, 0.9258, 0.635, 0.2022, 0.0535, 0.04561, 0.002511, 0.003098, 0.0466, 0.0397, 0.01087, 0.01031, 0.02329, 0.02161, 0.01713, 0.0175, 0.02028]): _vg.add([_i], _w, 'REPLACE')
_vg = ob_parasaurolophus.vertex_groups.new(name='FrontLeg.L')
for _i, _w in zip([0, 1, 2, 3, 4, 5, 6, 7, 8, 9, 10, 11, 12, 15, 36, 38, 127, 128, 129, 130, 132, 133, 134, 136, 140, 141, 221, 222, 325, 326, 327, 331, 546, 550, 551, 552, 554, 556, 582], [0.5247, 0.1911, 0.06673, 0.1701, 0.1372, 0.02184, 0.0932, 0.02642, 0.03579, 0.7686, 0.1043, 0.746, 0.04559, 0.04451, 0.005468, 0.009699, 0.2925, 0.03162, 0.677, 0.05044, 0.5382, 0.754, 0.05305, 0.06431, 0.3731, 0.6828, 0.005838, 0.04146, 0.08687, 0.03163, 0.2552, 0.004347, 0.05309, 0.3794, 0.3189, 0.01177, 0.3662, 0.005283, 0.07294]): _vg.add([_i], _w, 'REPLACE')
_vg = ob_parasaurolophus.vertex_groups.new(name='FrontUpLeg.L')
for _i, _w in zip([0, 1, 2, 3, 6, 7, 9, 10, 11, 12, 13, 36, 37, 127, 128, 129, 130, 131, 132, 133, 134, 135, 136, 137, 138, 139, 140, 141, 142, 143, 144, 222, 550, 551, 554], [0.3347, 0.1377, 0.7939, 0.1901, 0.8641, 0.8789, 0.07429, 0.00675, 0.1504, 0.08275, 0.05096, 0.04807, 0.003111, 0.639, 0.8995, 0.2377, 0.9323, 0.945, 0.4214, 0.1289, 0.8325, 0.9313, 0.9111, 0.05698, 0.07323, 0.0522, 0.5312, 0.247, 0.4416, 0.4499, 0.4719, 0.03185, 0.09331, 0.04336, 0.1135]): _vg.add([_i], _w, 'REPLACE')
_vg = ob_parasaurolophus.vertex_groups.new(name='FrontLowLeg.L')
for _i, _w in zip([2, 7, 128, 131, 134, 135, 137, 138, 139, 142, 143, 144, 170, 171, 172, 173, 174, 175, 176, 177, 214, 215, 286, 287, 288, 289, 290, 291, 292, 293, 294, 295, 296, 297, 298, 299, 300, 301, 302, 303, 304, 305, 306, 307, 308, 309, 310, 311, 312, 313, 314, 315, 316, 317, 318, 319, 320, 321, 322, 323], [0.05537, 0.0073, 0.03627, 0.04766, 0.06246, 0.02649, 0.9301, 0.8845, 0.9236, 0.569, 0.5769, 0.5405, 0.02218, 0.007979, 0.1276, 0.008115, 0.01081, 0.7442, 0.1591, 0.05917, 0.1741, 0.8807, 0.02509, 0.05131, 0.144, 0.0236, 0.01896, 0.02392, 0.03356, 0.02347, 0.02502, 0.02492, 0.02658, 0.02396, 0.02502, 0.02495, 0.02608, 0.02478, 0.02498, 0.02496, 0.02533, 0.025, 0.0004602, 0.02586, 0.02831, 0.07621, 0.0649, 0.0523, 0.05116, 0.06085, 0.05826, 0.05337, 0.0526, 0.05912, 0.05746, 0.05542, 0.05509, 0.05641, 0.05614, 0.05587]): _vg.add([_i], _w, 'REPLACE')
_vg = ob_parasaurolophus.vertex_groups.new(name='FrontFoot.L')
for _i, _w in zip([138, 167, 168, 169, 170, 171, 172, 173, 174, 175, 176, 177, 178, 179, 180, 181, 182, 183, 184, 185, 186, 187, 188, 189, 190, 191, 192, 193, 194, 195, 196, 197, 198, 199, 200, 201, 202, 203, 204, 205, 206, 207, 208, 209, 210, 211, 212, 213, 214, 215, 286, 287, 288, 289, 290, 291, 292, 293, 294, 295, 296, 297, 298, 299, 300, 301, 302, 303, 304, 305, 306, 307, 308, 309, 310, 311, 312, 313, 314, 315, 316, 317, 318, 319, 320, 321, 322, 323], [0.02499, 0.9943, 0.9942, 0.9768, 0.9639, 0.9753, 0.8708, 0.9707, 0.9698, 0.2417, 0.858, 0.9466, 0.9923, 0.9991, 0.9959, 0.9961, 0.9971, 0.9973, 0.9966, 0.9965, 0.9968, 0.9968, 0.9966, 0.9966, 0.9968, 0.9968, 0.9967, 0.9967, 0.9967, 0.9967, 0.9967, 0.9947, 0.9998, 0.9982, 0.9947, 0.9996, 0.9988, 1.0, 0.9995, 0.9997, 0.9992, 0.9999, 0.9996, 1.0, 0.9999, 1.0, 0.9999, 1.0, 0.8268, 0.1126, 0.9639, 0.9486, 0.8558, 0.964, 0.9663, 0.9635, 0.9586, 0.9639, 0.9631, 0.9631, 0.9623, 0.9636, 0.9631, 0.9631, 0.9625, 0.9632, 0.9631, 0.9631, 0.9629, 0.9631, 0.9764, 0.9633, 0.9619, 0.9248, 0.9358, 0.9487, 0.9499, 0.9401, 0.9427, 0.9476, 0.9484, 0.9419, 0.9435, 0.9456, 0.9459, 0.9446, 0.9449, 0.9451]): _vg.add([_i], _w, 'REPLACE')
_vg = ob_parasaurolophus.vertex_groups.new(name='BackLeg.L')
for _i, _w in zip([8, 12, 13, 14, 15, 16, 17, 18, 19, 20, 22, 23, 24, 26, 27, 36, 37, 38, 39, 40, 41, 42, 44, 45, 48, 49, 342, 555, 556, 557, 558, 559, 561], [0.06398, 0.1342, 0.2834, 0.1965, 0.2077, 0.06329, 0.07386, 0.4283, 0.647, 0.0672, 0.1793, 0.2548, 0.01617, 0.02028, 0.02652, 0.1375, 0.1288, 0.4056, 0.06704, 0.04185, 0.7624, 0.03273, 0.4098, 0.04741, 0.02353, 0.008323, 0.002143, 0.004058, 0.07773, 0.06355, 0.02605, 0.1031, 0.04896]): _vg.add([_i], _w, 'REPLACE')
_vg = ob_parasaurolophus.vertex_groups.new(name='BackUpLeg.L')
for _i, _w in zip([12, 13, 15, 16, 17, 19, 20, 21, 22, 23, 24, 25, 27, 36, 37, 38, 39, 40, 41, 42, 43, 44, 45, 46, 47, 48, 49, 50, 51, 52, 53, 54, 55, 56, 57, 58, 59, 60, 61, 62, 63, 64, 65, 337, 341, 556, 558, 560, 562], [0.2622, 0.3429, 0.05923, 0.8172, 0.6835, 0.03992, 0.6873, 0.9284, 0.01625, 0.1131, 0.05767, 0.07643, 0.005283, 0.4976, 0.6692, 0.1279, 0.864, 0.8864, 0.08352, 0.8593, 0.9962, 0.1827, 0.857, 0.9955, 0.9746, 0.8527, 0.9109, 0.9038, 0.9092, 0.9997, 0.9973, 0.9364, 0.9376, 0.8474, 0.5344, 0.9956, 0.9921, 0.7128, 0.6997, 0.2087, 0.1709, 0.00439, 0.001496, 0.02275, 0.03637, 0.129, 0.1819, 0.1851, 0.01531]): _vg.add([_i], _w, 'REPLACE')
_vg = ob_parasaurolophus.vertex_groups.new(name='BackLowLeg.L')
for _i, _w in zip([50, 51, 54, 55, 56, 57, 60, 61, 62, 63, 64, 65, 66, 67, 68, 69, 70, 71, 72, 73, 74, 75, 76, 78, 79, 80, 81, 82, 83, 84, 85, 86, 87, 88, 89, 90, 91, 92, 93, 94, 96, 97, 98, 99, 100, 101, 102, 103, 104, 105, 106, 107, 108, 109, 110, 111, 112, 113], [0.06331, 0.06635, 0.01163, 0.03512, 0.1526, 0.4684, 0.2749, 0.2887, 0.7733, 0.8059, 0.9713, 0.9846, 0.871, 0.8805, 0.9715, 0.9239, 0.1228, 0.1751, 0.08772, 0.9727, 0.08767, 0.9868, 0.03573, 0.1975, 0.7678, 0.8749, 0.1108, 0.04703, 0.06232, 0.01839, 0.03657, 0.04478, 0.05651, 0.0244, 0.03774, 0.01988, 0.01988, 0.02106, 0.02353, 0.01744, 0.02006, 0.08828, 0.9225, 0.6104, 0.1405, 0.06084, 0.05361, 0.04058, 0.02437, 0.05702, 0.052, 0.04297, 0.03206, 0.04508, 0.04261, 0.04186, 0.03996, 0.0427]): _vg.add([_i], _w, 'REPLACE')
_vg = ob_parasaurolophus.vertex_groups.new(name='Back')
for _i, _w in zip([12, 13, 14, 15, 16, 17, 18, 19, 20, 21, 22, 23, 24, 25, 26, 27, 29, 36, 37, 38, 39, 40, 41, 42, 44, 45, 48, 336, 337, 338, 339, 340, 341, 342, 343, 344, 345, 346, 347, 348, 349, 350, 351, 353, 360, 361, 362, 363, 364, 365, 366, 368, 369, 372, 556, 557, 558, 559, 560, 561, 562, 563, 564], [0.3369, 0.2001, 0.06243, 0.0552, 0.06008, 0.1476, 0.1385, 0.08072, 0.1449, 0.0385, 0.4106, 0.4189, 0.5371, 0.5135, 0.1303, 0.2144, 0.008907, 0.2011, 0.1075, 0.05876, 0.0115, 0.0155, 0.04998, 0.05849, 0.2611, 0.03814, 0.05922, 0.3378, 0.2003, 0.06257, 0.05513, 0.06014, 0.1476, 0.1387, 0.0809, 0.1451, 0.03853, 0.4114, 0.4203, 0.5385, 0.5138, 0.1299, 0.2138, 0.008719, 0.2016, 0.1077, 0.05879, 0.01163, 0.01559, 0.05012, 0.05859, 0.2619, 0.03823, 0.05925, 0.4737, 0.06049, 0.5075, 0.1384, 0.575, 0.4372, 0.7703, 0.0899, 0.01075]): _vg.add([_i], _w, 'REPLACE')
_vg = ob_parasaurolophus.vertex_groups.new(name='Tail1')
for _i, _w in zip([14, 18, 19, 20, 22, 23, 24, 25, 26, 27, 28, 29, 30, 31, 33, 42, 44, 338, 342, 343, 344, 346, 347, 348, 349, 350, 351, 352, 353, 354, 355, 357, 366, 368, 557, 559, 560, 561, 562, 563, 564, 565], [0.02655, 0.09384, 0.03301, 0.09179, 0.2751, 0.1833, 0.3616, 0.3888, 0.7923, 0.705, 0.9313, 0.9239, 0.9469, 0.9426, 0.002659, 0.01726, 0.1176, 0.0266, 0.09383, 0.03296, 0.09182, 0.275, 0.1831, 0.3611, 0.3892, 0.7933, 0.7065, 0.9318, 0.9242, 0.9474, 0.9432, 0.002292, 0.01726, 0.1175, 0.02798, 0.09451, 0.0004568, 0.3014, 0.1562, 0.8531, 0.925, 0.9469]): _vg.add([_i], _w, 'REPLACE')
_vg = ob_parasaurolophus.vertex_groups.new(name='Tail2')
for _i, _w in zip([28, 29, 30, 31, 32, 33, 34, 35, 352, 353, 354, 355, 356, 357, 358, 359, 564, 565, 566, 567], [0.03246, 0.03041, 0.02673, 0.03249, 0.9599, 0.9568, 0.9635, 0.9696, 0.03186, 0.02998, 0.02614, 0.03166, 0.9604, 0.9571, 0.9639, 0.9701, 0.02835, 0.03328, 0.9612, 0.9657]): _vg.add([_i], _w, 'REPLACE')
_vg = ob_parasaurolophus.vertex_groups.new(name='Tail3')
for _i, _w in zip([145, 146, 147, 148, 149, 150, 151, 152, 469, 470, 471, 472, 473, 474, 475, 476, 568, 569, 570, 571], [0.9885, 0.9894, 0.9844, 0.9872, 0.9908, 0.9922, 0.986, 0.9878, 0.9887, 0.9896, 0.9846, 0.9874, 0.9909, 0.9924, 0.9861, 0.9879, 0.9955, 0.9854, 0.9932, 0.9854]): _vg.add([_i], _w, 'REPLACE')
_vg = ob_parasaurolophus.vertex_groups.new(name='Tail4')
for _i, _w in zip([153, 154, 155, 156, 157, 158, 160, 477, 478, 479, 480, 481, 482, 484, 572, 573, 574], [0.9904, 0.9913, 0.9887, 0.9892, 0.01829, 0.03184, 0.003495, 0.9907, 0.9916, 0.9889, 0.9894, 0.0168, 0.03016, 0.002287, 0.998, 0.9896, 0.07761]): _vg.add([_i], _w, 'REPLACE')
_vg = ob_parasaurolophus.vertex_groups.new(name='Tail5')
for _i, _w in zip([157, 158, 159, 160, 161, 162, 163, 164, 165, 166, 481, 482, 483, 484, 485, 486, 487, 488, 489, 490, 574, 575, 576, 577, 578, 579], [0.9657, 0.959, 0.9976, 0.9732, 0.9982, 1.001, 1.001, 0.9997, 0.9998, 1.0, 0.9665, 0.9598, 0.998, 0.9738, 0.9983, 1.001, 1.001, 0.9997, 0.9998, 1.0, 0.9223, 1.003, 0.9963, 1.0, 1.0, 0.9992]): _vg.add([_i], _w, 'REPLACE')
_vg = ob_parasaurolophus.vertex_groups.new(name='Hips')
for _i, _w in zip([4, 8, 12, 13, 14, 15, 18, 19, 22, 36, 38, 41, 328, 332, 336, 337, 338, 339, 342, 343, 346, 360, 362, 365, 552, 555, 557, 559, 561], [0.02468, 0.2584, 0.09884, 0.003797, 0.4735, 0.5394, 0.2243, 0.136, 0.06698, 0.05912, 0.3141, 0.0618, 0.02294, 0.2643, 0.09919, 0.003965, 0.4753, 0.5421, 0.2249, 0.1365, 0.06707, 0.05933, 0.3156, 0.06206, 0.04679, 0.4552, 0.5881, 0.4699, 0.1246]): _vg.add([_i], _w, 'REPLACE')
_vg = ob_parasaurolophus.vertex_groups.new(name='Torso')
for _i, _w in zip([0, 1, 3, 4, 5, 8, 9, 10, 11, 14, 127, 129, 133, 140, 141, 216, 217, 219, 221, 222, 223, 224, 225, 324, 325, 327, 328, 329, 332, 333, 334, 335, 338, 451, 453, 457, 464, 465, 540, 541, 543, 545, 546, 547, 548, 549, 551, 552, 553, 555, 557, 580, 582, 583], [0.08776, 0.4505, 0.2378, 0.7147, 0.8027, 0.1286, 0.1225, 0.7119, 0.03583, 0.03048, 0.02517, 0.06066, 0.08856, 0.05586, 0.01096, 0.06412, 0.0774, 0.02678, 0.4039, 0.3886, 0.2192, 0.3139, 0.1368, 0.09236, 0.4747, 0.2463, 0.7295, 0.8527, 0.1333, 0.1286, 0.7648, 0.03822, 0.0327, 0.02907, 0.06363, 0.0929, 0.05878, 0.01285, 0.05661, 0.07188, 0.008301, 0.411, 0.395, 0.1893, 0.2801, 0.1179, 0.1625, 0.8196, 0.8924, 0.1614, 0.0498, 0.07864, 0.3755, 0.09577]): _vg.add([_i], _w, 'REPLACE')
_vg = ob_parasaurolophus.vertex_groups.new(name='Shoulders')
for _i, _w in zip([1, 3, 5, 10, 216, 217, 218, 219, 220, 221, 222, 223, 224, 225, 231, 263, 264, 265, 266, 325, 327, 329, 334, 540, 541, 542, 543, 544, 545, 546, 547, 548, 549, 551, 553, 580, 581, 582, 583, 592, 627, 637, 638, 639, 640, 641], [0.1171, 0.1142, 0.1363, 0.1341, 0.8597, 0.8653, 0.8695, 0.8735, 0.8921, 0.5403, 0.4589, 0.7572, 0.6611, 0.8378, 0.01044, 0.09835, 0.07675, 0.1048, 0.09142, 0.1058, 0.1103, 0.1071, 0.1119, 0.8787, 0.8786, 0.886, 0.8953, 0.904, 0.5485, 0.4618, 0.7975, 0.7101, 0.864, 0.1003, 0.08884, 0.8695, 0.907, 0.4387, 0.8897, 0.01077, 0.009435, 0.09935, 0.08885, 0.07758, 0.1063, 0.09196]): _vg.add([_i], _w, 'REPLACE')
_vg = ob_parasaurolophus.vertex_groups.new(name='Neck')
for _i, _w in zip([216, 217, 218, 219, 220, 226, 227, 228, 229, 230, 231, 232, 233, 234, 237, 249, 252, 253, 254, 263, 264, 265, 266, 267, 268, 269, 270, 271, 272, 273, 274, 275, 276, 277, 278, 279, 280, 281, 282, 283, 284, 285, 540, 541, 542, 543, 544, 580, 581, 584, 585, 586, 587, 588, 589, 590, 591, 592, 593, 594, 595, 596, 597, 598, 602, 603, 619, 624, 626, 627, 628, 637, 638, 639, 640, 641, 642, 643, 644, 645, 646, 647, 648, 649, 650, 651, 652, 653, 654, 655, 656, 657, 658, 659, 660, 661, 662, 663, 664, 665, 666, 667, 668], [0.08253, 0.04401, 0.1126, 0.098, 0.07832, 0.1193, 0.08766, 0.4063, 0.1787, 0.1419, 0.5571, 0.08786, 0.004894, 0.04094, 0.03081, 0.01011, 0.01067, 0.04112, 0.3187, 0.834, 0.7768, 0.798, 0.6659, 0.5828, 0.4652, 0.4304, 0.4539, 0.4504, 0.4435, 0.4437, 0.0428, 0.06352, 0.01533, 0.002872, 0.01681, 0.03991, 0.04079, 0.05446, 0.02108, 0.01133, 0.02108, 0.03879, 0.07255, 0.03187, 0.102, 0.08613, 0.07081, 0.007017, 0.05695, 0.1187, 0.08637, 0.1174, 0.406, 0.4702, 0.1773, 0.14, 0.5432, 0.558, 0.08746, 0.08267, 0.004222, 0.01526, 0.03743, 0.03883, 0.01745, 0.02971, 0.008823, 0.009246, 0.04036, 0.3999, 0.3176, 0.835, 0.8429, 0.7779, 0.7988, 0.6664, 0.5835, 0.4651, 0.4735, 0.4303, 0.4359, 0.4539, 0.4519, 0.4504, 0.4498, 0.4435, 0.4414, 0.4437, 0.4441, 0.04118, 0.06301, 0.01451, 0.001847, 0.01548, 0.03903, 0.03939, 0.05391, 0.02017, 0.01027, 0.01981, 0.03784, 0.4427, 0.4431]): _vg.add([_i], _w, 'REPLACE')
_vg = ob_parasaurolophus.vertex_groups.new(name='Head')
for _i, _w in zip([226, 227, 228, 229, 230, 231, 232, 233, 234, 235, 236, 237, 238, 239, 240, 241, 242, 243, 244, 245, 246, 247, 248, 249, 250, 251, 252, 253, 254, 255, 256, 257, 258, 259, 260, 261, 262, 263, 264, 265, 266, 267, 268, 269, 270, 271, 272, 273, 274, 275, 276, 277, 278, 279, 280, 281, 282, 283, 284, 285, 581, 584, 585, 586, 587, 588, 589, 590, 591, 592, 593, 594, 595, 596, 597, 598, 599, 600, 601, 602, 603, 604, 605, 606, 607, 608, 609, 610, 611, 612, 613, 614, 615, 616, 617, 618, 619, 620, 621, 622, 623, 624, 625, 626, 627, 628, 629, 630, 631, 632, 633, 634, 635, 636, 637, 638, 639, 640, 641, 642, 643, 644, 645, 646, 647, 648, 649, 650, 651, 652, 653, 654, 655, 656, 657, 658, 659, 660, 661, 662, 663, 664, 665, 666, 667, 668], [0.8729, 0.9063, 0.5908, 0.8143, 0.8513, 0.4108, 0.9113, 0.9719, 0.9515, 0.9909, 0.9876, 0.9569, 0.9853, 0.9946, 0.9996, 0.9954, 0.9991, 0.9994, 0.9998, 0.9985, 0.9995, 0.9974, 0.9797, 0.968, 0.989, 0.9983, 0.968, 0.9537, 0.6573, 0.9995, 0.9994, 0.9991, 0.9993, 0.9994, 0.9994, 0.9992, 0.9993, 0.0602, 0.1485, 0.09375, 0.2448, 0.4212, 0.5261, 0.564, 0.5152, 0.5202, 0.5058, 0.5064, 0.9515, 0.9353, 0.9665, 0.9726, 0.9651, 0.9541, 0.9529, 0.9443, 0.9635, 0.9683, 0.9631, 0.9546, 0.01204, 0.8736, 0.9077, 0.8737, 0.5911, 0.5288, 0.8158, 0.8533, 0.4723, 0.4101, 0.9117, 0.9164, 0.9723, 0.9669, 0.9557, 0.9526, 0.9912, 0.988, 0.9923, 0.9638, 0.9575, 0.9855, 0.9836, 0.9948, 0.9953, 0.9996, 0.9998, 0.9956, 0.9992, 0.9994, 0.9999, 0.9998, 0.9986, 0.9995, 0.9976, 0.9802, 0.9687, 0.9894, 0.9984, 0.9996, 0.9987, 0.9688, 0.9991, 0.9541, 0.568, 0.6584, 0.9995, 0.9994, 0.9992, 0.9993, 0.9995, 0.9994, 0.9992, 0.9993, 0.0594, 0.05929, 0.1471, 0.09269, 0.2438, 0.4209, 0.5262, 0.5162, 0.5641, 0.5582, 0.5152, 0.5106, 0.5202, 0.5214, 0.5058, 0.5032, 0.5064, 0.5075, 0.9523, 0.9358, 0.967, 0.9731, 0.9658, 0.9546, 0.9536, 0.9449, 0.964, 0.9688, 0.9637, 0.9551, 0.5051, 0.5057]): _vg.add([_i], _w, 'REPLACE')
_vg = ob_parasaurolophus.vertex_groups.new(name='BackFoot.R')
for _i, _w in zip([390, 391, 392, 393, 394, 395, 396, 397, 398, 400, 401, 402, 403, 404, 405, 406, 407, 408, 409, 410, 411, 412, 413, 414, 415, 416, 417, 418, 419, 420, 421, 422, 423, 424, 425, 426, 427, 428, 429, 430, 431, 432, 433, 434, 435, 436, 437, 438, 439, 440, 441, 442, 443, 444, 445, 446, 447, 448, 449, 450], [0.1025, 0.1146, 0.01676, 0.06993, 0.8498, 0.8153, 0.9025, 0.0002666, 0.908, 0.9658, 0.9908, 0.6985, 0.1981, 0.1167, 0.8656, 0.9522, 0.9386, 0.9674, 0.9601, 0.9535, 0.9447, 0.9645, 0.9589, 0.9664, 0.9664, 0.966, 0.9649, 0.9676, 0.9891, 0.9946, 0.897, 0.07414, 0.3644, 0.7972, 0.9341, 0.9397, 0.9596, 0.9599, 0.9378, 0.9406, 0.954, 0.9542, 0.9297, 0.9207, 0.9374, 0.9349, 0.9305, 0.9881, 0.9946, 0.996, 0.997, 0.9935, 0.9976, 0.9967, 0.9977, 0.9994, 0.9999, 0.9993, 0.9995, 0.9997]): _vg.add([_i], _w, 'REPLACE')
_vg = ob_parasaurolophus.vertex_groups.new(name='BackFoot.L')
for _i, _w in zip([66, 67, 68, 69, 70, 71, 72, 73, 74, 76, 77, 78, 79, 80, 81, 82, 83, 84, 85, 86, 87, 88, 89, 90, 91, 92, 93, 94, 95, 96, 97, 98, 99, 100, 101, 102, 103, 104, 105, 106, 107, 108, 109, 110, 111, 112, 113, 114, 115, 116, 117, 118, 119, 120, 121, 122, 123, 124, 125, 126], [0.1038, 0.116, 0.004378, 0.07444, 0.8735, 0.8257, 0.9092, 0.002513, 0.9116, 0.9571, 0.9885, 0.8025, 0.2319, 0.1249, 0.8892, 0.9513, 0.9377, 0.9657, 0.9567, 0.9525, 0.9434, 0.9627, 0.9561, 0.965, 0.965, 0.9644, 0.9632, 0.9662, 0.9832, 0.9605, 0.9116, 0.07742, 0.389, 0.859, 0.9265, 0.9337, 0.9401, 0.949, 0.9288, 0.9332, 0.9376, 0.943, 0.9186, 0.9099, 0.9247, 0.9234, 0.919, 0.9881, 0.9946, 0.9947, 0.9963, 0.9934, 0.9976, 0.9959, 0.9972, 0.9993, 0.9999, 0.9991, 0.9994, 0.9996]): _vg.add([_i], _w, 'REPLACE')
_m = ob_parasaurolophus.modifiers.new('Armature', 'ARMATURE')
_m.object = ob_armature

# ---- collection membership
col_collection_1.objects.link(ob_armature)
col_collection_1.objects.link(ob_parasaurolophus)

# ---- scene / render settings (as saved in the file)
scene.frame_start = 1; scene.frame_end = 28; scene.frame_set(0)
scene.render.engine = 'CYCLES'
scene.render.resolution_x = 1000
scene.render.resolution_y = 1000
scene.render.dither_intensity = 0.0
scene.cycles.samples = 50
scene.cycles.sampling_pattern = 'TABULATED_SOBOL'
scene.cycles.light_sampling_threshold = 0.0
scene.cycles.use_adaptive_sampling = False
scene.cycles.use_light_tree = False
scene.cycles.caustics_reflective = False
scene.cycles.caustics_refractive = False
scene.cycles.blur_glossy = 0.0
scene.cycles.max_bounces = 2
scene.cycles.pixel_filter_type = 'GAUSSIAN'
scene.cycles.sample_clamp_indirect = 0.0
scene.view_settings.view_transform = 'Standard'
bpy.context.view_layer.update()

# ---- added for rendering (the .blend has no active camera): camera
cam_auto = bpy.data.cameras.new('AutoCamera')
cam_auto.lens = 50.0
cam_auto.sensor_width = 36.0
cam_auto.clip_end = 1000.0
ob_auto_camera = bpy.data.objects.new('AutoCamera', cam_auto)
scene.collection.objects.link(ob_auto_camera)
ob_auto_camera.location = (12.2744, -13.5378, 12.6853)
ob_auto_camera.rotation_euler = (1.09748, -7.21219e-08, 0.694738)
scene.camera = ob_auto_camera
bpy.context.view_layer.update()
